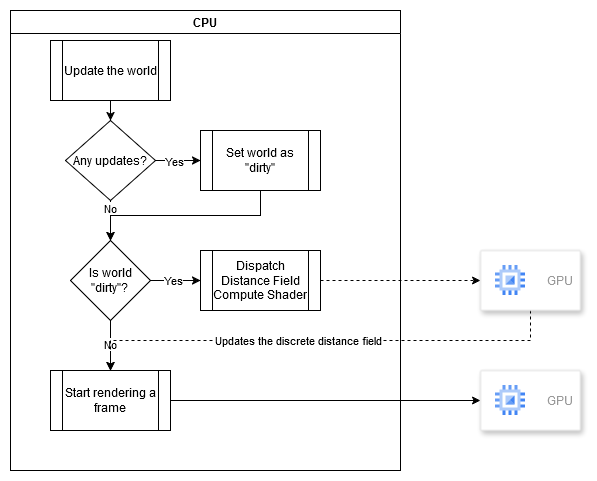

The diagram above was exported from draw.io. Its source (the exported page's mxGraphModel, read from the mxfile embedded in the PNG):
<mxGraphModel dx="1221" dy="626" grid="1" gridSize="10" guides="1" tooltips="1" connect="1" arrows="1" fold="1" page="1" pageScale="1" pageWidth="850" pageHeight="1100" math="0" shadow="0">
  <root>
    <mxCell id="0" />
    <mxCell id="1" parent="0" />
    <mxCell id="vY9SsukccPqXIRAynJwa-1" value="CPU" style="swimlane;whiteSpace=wrap;html=1;" vertex="1" parent="1">
      <mxGeometry x="170" y="280" width="390" height="460" as="geometry" />
    </mxCell>
    <mxCell id="vY9SsukccPqXIRAynJwa-5" style="edgeStyle=orthogonalEdgeStyle;rounded=0;orthogonalLoop=1;jettySize=auto;html=1;exitX=0.5;exitY=1;exitDx=0;exitDy=0;entryX=0.5;entryY=0;entryDx=0;entryDy=0;" edge="1" parent="vY9SsukccPqXIRAynJwa-1" source="vY9SsukccPqXIRAynJwa-3" target="vY9SsukccPqXIRAynJwa-4">
      <mxGeometry relative="1" as="geometry" />
    </mxCell>
    <mxCell id="vY9SsukccPqXIRAynJwa-3" value="Update the world" style="shape=process;whiteSpace=wrap;html=1;backgroundOutline=1;" vertex="1" parent="vY9SsukccPqXIRAynJwa-1">
      <mxGeometry x="40" y="30" width="120" height="60" as="geometry" />
    </mxCell>
    <mxCell id="vY9SsukccPqXIRAynJwa-7" style="edgeStyle=orthogonalEdgeStyle;rounded=0;orthogonalLoop=1;jettySize=auto;html=1;exitX=1;exitY=0.5;exitDx=0;exitDy=0;entryX=0;entryY=0.5;entryDx=0;entryDy=0;" edge="1" parent="vY9SsukccPqXIRAynJwa-1" source="vY9SsukccPqXIRAynJwa-4" target="vY9SsukccPqXIRAynJwa-6">
      <mxGeometry relative="1" as="geometry" />
    </mxCell>
    <mxCell id="vY9SsukccPqXIRAynJwa-8" value="Yes" style="edgeLabel;html=1;align=center;verticalAlign=middle;resizable=0;points=[];" vertex="1" connectable="0" parent="vY9SsukccPqXIRAynJwa-7">
      <mxGeometry x="-0.2444" y="-1" relative="1" as="geometry">
        <mxPoint x="1" y="-1" as="offset" />
      </mxGeometry>
    </mxCell>
    <mxCell id="vY9SsukccPqXIRAynJwa-10" style="edgeStyle=orthogonalEdgeStyle;rounded=0;orthogonalLoop=1;jettySize=auto;html=1;exitX=0.5;exitY=1;exitDx=0;exitDy=0;entryX=0.5;entryY=0;entryDx=0;entryDy=0;" edge="1" parent="vY9SsukccPqXIRAynJwa-1" source="vY9SsukccPqXIRAynJwa-4" target="vY9SsukccPqXIRAynJwa-9">
      <mxGeometry relative="1" as="geometry" />
    </mxCell>
    <mxCell id="vY9SsukccPqXIRAynJwa-13" value="No" style="edgeLabel;html=1;align=center;verticalAlign=middle;resizable=0;points=[];" vertex="1" connectable="0" parent="vY9SsukccPqXIRAynJwa-10">
      <mxGeometry x="-0.55" relative="1" as="geometry">
        <mxPoint x="-1" y="-2" as="offset" />
      </mxGeometry>
    </mxCell>
    <mxCell id="vY9SsukccPqXIRAynJwa-4" value="Any updates?" style="rhombus;whiteSpace=wrap;html=1;" vertex="1" parent="vY9SsukccPqXIRAynJwa-1">
      <mxGeometry x="55" y="110" width="90" height="80" as="geometry" />
    </mxCell>
    <mxCell id="vY9SsukccPqXIRAynJwa-11" style="edgeStyle=orthogonalEdgeStyle;rounded=0;orthogonalLoop=1;jettySize=auto;html=1;exitX=0.5;exitY=1;exitDx=0;exitDy=0;entryX=0.5;entryY=0;entryDx=0;entryDy=0;" edge="1" parent="vY9SsukccPqXIRAynJwa-1" source="vY9SsukccPqXIRAynJwa-6" target="vY9SsukccPqXIRAynJwa-9">
      <mxGeometry relative="1" as="geometry" />
    </mxCell>
    <mxCell id="vY9SsukccPqXIRAynJwa-6" value="Set world as &quot;dirty&quot;" style="shape=process;whiteSpace=wrap;html=1;backgroundOutline=1;" vertex="1" parent="vY9SsukccPqXIRAynJwa-1">
      <mxGeometry x="190" y="120" width="120" height="60" as="geometry" />
    </mxCell>
    <mxCell id="vY9SsukccPqXIRAynJwa-15" style="edgeStyle=orthogonalEdgeStyle;rounded=0;orthogonalLoop=1;jettySize=auto;html=1;exitX=1;exitY=0.5;exitDx=0;exitDy=0;entryX=0;entryY=0.5;entryDx=0;entryDy=0;" edge="1" parent="vY9SsukccPqXIRAynJwa-1" source="vY9SsukccPqXIRAynJwa-9" target="vY9SsukccPqXIRAynJwa-14">
      <mxGeometry relative="1" as="geometry" />
    </mxCell>
    <mxCell id="vY9SsukccPqXIRAynJwa-16" value="Yes" style="edgeLabel;html=1;align=center;verticalAlign=middle;resizable=0;points=[];" vertex="1" connectable="0" parent="vY9SsukccPqXIRAynJwa-15">
      <mxGeometry x="-0.12" y="1" relative="1" as="geometry">
        <mxPoint as="offset" />
      </mxGeometry>
    </mxCell>
    <mxCell id="vY9SsukccPqXIRAynJwa-18" style="edgeStyle=orthogonalEdgeStyle;rounded=0;orthogonalLoop=1;jettySize=auto;html=1;exitX=0.5;exitY=1;exitDx=0;exitDy=0;entryX=0.5;entryY=0;entryDx=0;entryDy=0;" edge="1" parent="vY9SsukccPqXIRAynJwa-1" source="vY9SsukccPqXIRAynJwa-9" target="vY9SsukccPqXIRAynJwa-17">
      <mxGeometry relative="1" as="geometry" />
    </mxCell>
    <mxCell id="vY9SsukccPqXIRAynJwa-19" value="No" style="edgeLabel;html=1;align=center;verticalAlign=middle;resizable=0;points=[];" vertex="1" connectable="0" parent="vY9SsukccPqXIRAynJwa-18">
      <mxGeometry x="-0.08" y="-1" relative="1" as="geometry">
        <mxPoint as="offset" />
      </mxGeometry>
    </mxCell>
    <mxCell id="vY9SsukccPqXIRAynJwa-9" value="&lt;div&gt;Is world&lt;/div&gt;&lt;div&gt;&quot;dirty&quot;?&lt;br&gt;&lt;/div&gt;" style="rhombus;whiteSpace=wrap;html=1;" vertex="1" parent="vY9SsukccPqXIRAynJwa-1">
      <mxGeometry x="60" y="230" width="80" height="80" as="geometry" />
    </mxCell>
    <mxCell id="vY9SsukccPqXIRAynJwa-14" value="Dispatch Distance Field Compute Shader" style="shape=process;whiteSpace=wrap;html=1;backgroundOutline=1;" vertex="1" parent="vY9SsukccPqXIRAynJwa-1">
      <mxGeometry x="190" y="240" width="120" height="60" as="geometry" />
    </mxCell>
    <mxCell id="vY9SsukccPqXIRAynJwa-17" value="Start rendering a frame" style="shape=process;whiteSpace=wrap;html=1;backgroundOutline=1;" vertex="1" parent="vY9SsukccPqXIRAynJwa-1">
      <mxGeometry x="40" y="360" width="120" height="60" as="geometry" />
    </mxCell>
    <mxCell id="vY9SsukccPqXIRAynJwa-26" style="edgeStyle=orthogonalEdgeStyle;rounded=0;orthogonalLoop=1;jettySize=auto;html=1;exitX=0.5;exitY=1;exitDx=0;exitDy=0;entryX=0.5;entryY=0;entryDx=0;entryDy=0;dashed=1;" edge="1" parent="1" source="vY9SsukccPqXIRAynJwa-23" target="vY9SsukccPqXIRAynJwa-17">
      <mxGeometry relative="1" as="geometry" />
    </mxCell>
    <mxCell id="vY9SsukccPqXIRAynJwa-30" value="Updates the discrete distance field" style="edgeLabel;html=1;align=center;verticalAlign=middle;resizable=0;points=[];" vertex="1" connectable="0" parent="vY9SsukccPqXIRAynJwa-26">
      <mxGeometry x="0.0958" y="-1" relative="1" as="geometry">
        <mxPoint as="offset" />
      </mxGeometry>
    </mxCell>
    <mxCell id="vY9SsukccPqXIRAynJwa-23" value="" style="strokeColor=#dddddd;shadow=1;strokeWidth=1;rounded=1;absoluteArcSize=1;arcSize=2;" vertex="1" parent="1">
      <mxGeometry x="640" y="520" width="100" height="60" as="geometry" />
    </mxCell>
    <mxCell id="vY9SsukccPqXIRAynJwa-24" value="GPU" style="editableCssRules=.*;html=1;fontColor=#999999;shape=image;verticalLabelPosition=middle;verticalAlign=middle;labelPosition=right;align=left;spacingLeft=20;part=1;points=[];imageAspect=0;image=data:image/svg+xml,(base64 omitted: 880 chars);" vertex="1" parent="vY9SsukccPqXIRAynJwa-23">
      <mxGeometry width="30" height="30" relative="1" as="geometry">
        <mxPoint x="15" y="15" as="offset" />
      </mxGeometry>
    </mxCell>
    <mxCell id="vY9SsukccPqXIRAynJwa-25" style="edgeStyle=orthogonalEdgeStyle;rounded=0;orthogonalLoop=1;jettySize=auto;html=1;exitX=1;exitY=0.5;exitDx=0;exitDy=0;entryX=0;entryY=0.5;entryDx=0;entryDy=0;dashed=1;" edge="1" parent="1" source="vY9SsukccPqXIRAynJwa-14" target="vY9SsukccPqXIRAynJwa-23">
      <mxGeometry relative="1" as="geometry" />
    </mxCell>
    <mxCell id="vY9SsukccPqXIRAynJwa-27" value="" style="strokeColor=#dddddd;shadow=1;strokeWidth=1;rounded=1;absoluteArcSize=1;arcSize=2;" vertex="1" parent="1">
      <mxGeometry x="640" y="640" width="100" height="60" as="geometry" />
    </mxCell>
    <mxCell id="vY9SsukccPqXIRAynJwa-28" value="GPU" style="editableCssRules=.*;html=1;fontColor=#999999;shape=image;verticalLabelPosition=middle;verticalAlign=middle;labelPosition=right;align=left;spacingLeft=20;part=1;points=[];imageAspect=0;image=data:image/svg+xml,(base64 omitted: 880 chars);" vertex="1" parent="vY9SsukccPqXIRAynJwa-27">
      <mxGeometry width="30" height="30" relative="1" as="geometry">
        <mxPoint x="15" y="15" as="offset" />
      </mxGeometry>
    </mxCell>
    <mxCell id="vY9SsukccPqXIRAynJwa-29" style="edgeStyle=orthogonalEdgeStyle;rounded=0;orthogonalLoop=1;jettySize=auto;html=1;exitX=1;exitY=0.5;exitDx=0;exitDy=0;entryX=0;entryY=0.5;entryDx=0;entryDy=0;" edge="1" parent="1" source="vY9SsukccPqXIRAynJwa-17" target="vY9SsukccPqXIRAynJwa-27">
      <mxGeometry relative="1" as="geometry" />
    </mxCell>
  </root>
</mxGraphModel>